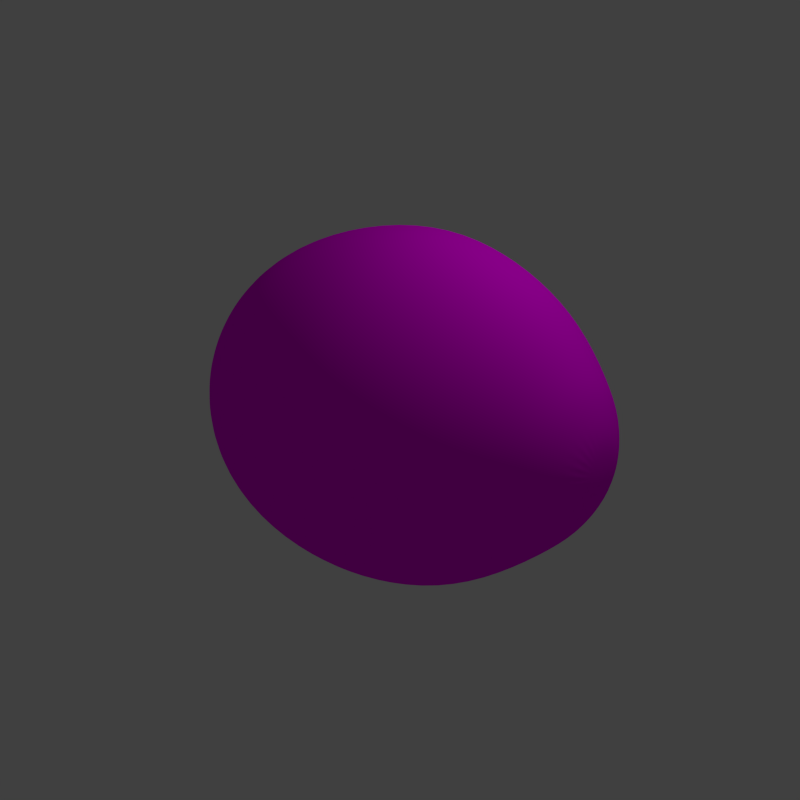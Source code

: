 # Source: coconut.blend  (saved by Blender 2.79.0; exported with 4.5.12 LTS)
import bpy
from mathutils import Matrix  # noqa: F401  (used for matrix-valued properties, if any)

bpy.ops.wm.read_factory_settings(use_empty=True)
scene = bpy.context.scene
scene.name = 'Scene'

# ---- collections
col_collection_1 = bpy.data.collections.new('Collection 1'); scene.collection.children.link(col_collection_1)

# ---- images (referenced by path relative to the original .blend; pixels are not part of the script)
import os
ASSET_DIR = os.environ.get("B2B_ASSET_DIR", "")  # directory of the original .blend (textures are referenced by path, not embedded)
HERE = os.path.dirname(os.path.abspath(__file__))  # packed textures are extracted next to this script under _unpacked/

def load_image(name, relpath, width, height, colorspace="sRGB"):
    """Load a texture the original file referenced (path relative to the .blend, or extracted next to this script)."""
    p = next((c for c in (os.path.join(HERE, relpath), os.path.join(ASSET_DIR, relpath)) if relpath and os.path.exists(c)), "")
    if p:
        img = bpy.data.images.load(p, check_existing=True)
        img.name = name
    else:  # same state as the original file: an image datablock whose file is absent (Cycles renders it pink)
        img = bpy.data.images.new(name, width, height)
        img.source = "FILE"
        img.filepath = "//" + (relpath or name)
    img.colorspace_settings.name = colorspace
    return img
img_coconut_good_jpg = load_image('coconut_good.jpg', 'coconut_good.jpg', 1024, 1024, 'sRGB')

# ---- materials (node trees are filled in below, after node groups)
mat_material_001 = bpy.data.materials.new('Material.001')
mat_material_001.alpha_threshold = 0.0
mat_material_001.roughness = 0.5
mat_material_001.line_color = (0.0, 0.0, 0.0, 1.0)

# ---- material node trees
mat_material_001.use_nodes = True; mat_material_001.node_tree.nodes.clear()
_N = mat_material_001.node_tree.nodes; _L = mat_material_001.node_tree.links
n0 = _N.new('ShaderNodeBsdfDiffuse'); n0.name = 'Diffuse BSDF'; n0.location = (35, 455)
n1 = _N.new('ShaderNodeTexImage'); n1.name = 'Image Texture'; n1.location = (-180, 300)
n1.width = 140
n1.image = img_coconut_good_jpg
n2 = _N.new('ShaderNodeOutputMaterial'); n2.name = 'Material Output'; n2.location = (300, 300)
n3 = _N.new('ShaderNodeDisplacement'); n3.name = 'Displacement'; n3.location = (0, 0)
n3.inputs[1].default_value = 0.0
n3.inputs[2].default_value = 0.1
_L.new(n0.outputs[0], n2.inputs[0])
_L.new(n1.outputs[0], n0.inputs[0])
_L.new(n1.outputs[0], n3.inputs[0])
_L.new(n3.outputs[0], n2.inputs[2])
n2.is_active_output = True

# ---- world
world_world = bpy.data.worlds.new('World'); scene.world = world_world
world_world.color = (0.05088, 0.05088, 0.05088)
world_world.use_sun_shadow = False
world_world.sun_shadow_jitter_overblur = 0.0
world_world.cycles.sampling_method = 'NONE'
world_world.cycles.sample_map_resolution = 256

# ---- lights
light_lamp = bpy.data.lights.new('Lamp', 'POINT')
light_lamp.transmission_factor = 0.0
light_lamp.cutoff_distance = 30.0
light_lamp.energy = 100.0
light_lamp.shadow_buffer_clip_start = 1.001
light_lamp.shadow_soft_size = 0.1
light_lamp.shadow_maximum_resolution = 0.006
light_lamp.use_absolute_resolution = True
light_lamp.cycles.use_multiple_importance_sampling = False

# ---- meshes
me_circle_001 = bpy.data.meshes.new('Circle.001')
me_circle_001.from_pydata([(0.01109, 0.9703, -0.07007), (-0.1782, 0.9517, -0.07007), (-0.3602, 0.8964, -0.07007), (-0.528, 0.8068, -0.07007), (-0.675, 0.6861, -0.07007), (-0.7957, 0.5391, -0.07007), (-0.8853, 0.3713, -0.07007), (-0.9406, 0.1893, -0.07007), (-0.9592, 9.238e-08, -0.07007), (-0.9406, -0.1893, -0.07007), (-0.8853, -0.3713, -0.07007), (-0.7957, -0.5391, -0.07007), (-0.675, -0.6861, -0.07007), (-0.528, -0.8068, -0.07007), (-0.3602, -0.8964, -0.07007), (-0.1782, -0.9517, -0.07007), (0.0111, -0.9703, -0.07007), (0.2004, -0.9517, -0.07007), (0.3824, -0.8964, -0.07007), (0.5502, -0.8068, -0.07007), (0.6972, -0.6861, -0.07007), (0.8179, -0.5391, -0.07007), (0.9075, -0.3713, -0.07007), (0.9628, -0.1893, -0.07007), (0.9814, 9.56e-07, -0.07007), (0.9628, 0.1893, -0.07007), (0.9075, 0.3713, -0.07007), (0.8179, 0.5391, -0.07007), (0.6972, 0.6861, -0.07007), (0.5502, 0.8068, -0.07007), (0.3824, 0.8964, -0.07007), (0.2004, 0.9517, -0.07007), (0.02861, 0.8429, 0.4847), (-0.1358, 0.8267, 0.4847), (-0.294, 0.7788, 0.4847), (-0.4397, 0.7009, 0.4847), (-0.5674, 0.596, 0.4847), (-0.6723, 0.4683, 0.4847), (-0.7502, 0.3226, 0.4847), (-0.7981, 0.1644, 0.4847), (-0.8143, 1.232e-07, 0.4847), (-0.7981, -0.1644, 0.4847), (-0.7502, -0.3226, 0.4847), (-0.6723, -0.4683, 0.4847), (-0.5674, -0.596, 0.4847), (-0.4397, -0.7009, 0.4847), (-0.294, -0.7788, 0.4847), (-0.1358, -0.8267, 0.4847), (0.02861, -0.8429, 0.4847), (0.1931, -0.8267, 0.4847), (0.3512, -0.7788, 0.4847), (0.4969, -0.7009, 0.4847), (0.6247, -0.596, 0.4847), (0.7295, -0.4683, 0.4847), (0.8074, -0.3226, 0.4847), (0.8553, -0.1644, 0.4847), (0.8715, 8.735e-07, 0.4847), (0.8553, 0.1644, 0.4847), (0.8074, 0.3226, 0.4847), (0.7295, 0.4683, 0.4847), (0.6247, 0.596, 0.4847), (0.4969, 0.7009, 0.4847), (0.3512, 0.7788, 0.4847), (0.1931, 0.8267, 0.4847), (0.01693, 0.4645, 0.9693), (-0.07368, 0.4555, 0.9693), (-0.1608, 0.4291, 0.9693), (-0.2411, 0.3862, 0.9693), (-0.3115, 0.3284, 0.9693), (-0.3693, 0.258, 0.9693), (-0.4122, 0.1777, 0.9693), (-0.4386, 0.09061, 0.9693), (-0.4475, 1.827e-07, 0.9693), (-0.4386, -0.09061, 0.9693), (-0.4122, -0.1777, 0.9693), (-0.3693, -0.258, 0.9693), (-0.3115, -0.3284, 0.9693), (-0.2411, -0.3862, 0.9693), (-0.1608, -0.4291, 0.9693), (-0.07368, -0.4555, 0.9693), (0.01693, -0.4645, 0.9693), (0.1075, -0.4555, 0.9693), (0.1947, -0.4291, 0.9693), (0.275, -0.3862, 0.9693), (0.3454, -0.3284, 0.9693), (0.4031, -0.258, 0.9693), (0.446, -0.1777, 0.9693), (0.4725, -0.09061, 0.9693), (0.4814, 5.961e-07, 0.9693), (0.4725, 0.09061, 0.9693), (0.446, 0.1777, 0.9693), (0.4031, 0.258, 0.9693), (0.3454, 0.3284, 0.9693), (0.275, 0.3862, 0.9693), (0.1947, 0.4291, 0.9693), (0.1075, 0.4555, 0.9693), (0.01693, 0.1508, 1.165), (-0.01249, 0.1479, 1.165), (-0.04079, 0.1394, 1.165), (-0.06687, 0.1254, 1.165), (-0.08972, 0.1067, 1.165), (-0.1085, 0.0838, 1.165), (-0.1224, 0.05772, 1.165), (-0.131, 0.02943, 1.165), (-0.1339, 2.668e-07, 1.165), (-0.131, -0.02943, 1.165), (-0.1224, -0.05772, 1.165), (-0.1085, -0.0838, 1.165), (-0.08972, -0.1067, 1.165), (-0.06687, -0.1254, 1.165), (-0.04079, -0.1394, 1.165), (-0.01249, -0.1479, 1.165), (0.01693, -0.1508, 1.165), (0.04636, -0.1479, 1.165), (0.07466, -0.1394, 1.165), (0.1007, -0.1254, 1.165), (0.1236, -0.1067, 1.165), (0.1423, -0.0838, 1.165), (0.1563, -0.05772, 1.165), (0.1649, -0.02943, 1.165), (0.1678, 4.011e-07, 1.165), (0.1649, 0.02943, 1.165), (0.1563, 0.05772, 1.165), (0.1423, 0.0838, 1.165), (0.1236, 0.1067, 1.165), (0.1007, 0.1254, 1.165), (0.07466, 0.1394, 1.165), (0.04636, 0.1479, 1.165), (0.04029, 0.8354, -0.6774), (-0.1227, 0.8193, -0.6774), (-0.2794, 0.7718, -0.6774), (-0.4238, 0.6946, -0.6774), (-0.5504, 0.5907, -0.6774), (-0.6543, 0.4641, -0.6774), (-0.7315, 0.3197, -0.6774), (-0.779, 0.163, -0.6774), (-0.7951, 1.223e-07, -0.6774), (-0.779, -0.163, -0.6774), (-0.7315, -0.3197, -0.6774), (-0.6543, -0.4641, -0.6774), (-0.5504, -0.5907, -0.6774), (-0.4238, -0.6946, -0.6774), (-0.2794, -0.7718, -0.6774), (-0.1227, -0.8193, -0.6774), (0.04029, -0.8354, -0.6774), (0.2033, -0.8193, -0.6774), (0.36, -0.7718, -0.6774), (0.5044, -0.6946, -0.6774), (0.631, -0.5907, -0.6774), (0.7349, -0.4641, -0.6774), (0.8121, -0.3197, -0.6774), (0.8596, -0.163, -0.6774), (0.8757, 8.659e-07, -0.6774), (0.8596, 0.163, -0.6774), (0.8121, 0.3197, -0.6774), (0.7349, 0.4641, -0.6774), (0.631, 0.5907, -0.6774), (0.5044, 0.6946, -0.6774), (0.36, 0.7718, -0.6774), (0.2033, 0.8193, -0.6774), (0.04029, 0.342, -1.197), (-0.02642, 0.3354, -1.197), (-0.09058, 0.3159, -1.197), (-0.1497, 0.2843, -1.197), (-0.2015, 0.2418, -1.197), (-0.2441, 0.19, -1.197), (-0.2757, 0.1309, -1.197), (-0.2951, 0.06672, -1.197), (-0.3017, 2.265e-07, -1.197), (-0.2951, -0.06672, -1.197), (-0.2757, -0.1309, -1.197), (-0.2441, -0.19, -1.197), (-0.2015, -0.2418, -1.197), (-0.1497, -0.2843, -1.197), (-0.09058, -0.3159, -1.197), (-0.02642, -0.3354, -1.197), (0.04029, -0.342, -1.197), (0.107, -0.3354, -1.197), (0.1712, -0.3159, -1.197), (0.2303, -0.2843, -1.197), (0.2821, -0.2418, -1.197), (0.3246, -0.19, -1.197), (0.3562, -0.1309, -1.197), (0.3757, -0.06672, -1.197), (0.3823, 5.309e-07, -1.197), (0.3757, 0.06672, -1.197), (0.3562, 0.1309, -1.197), (0.3246, 0.19, -1.197), (0.2821, 0.2418, -1.197), (0.2303, 0.2843, -1.197), (0.1712, 0.3159, -1.197), (0.107, 0.3354, -1.197), (-0.004032, 0.03856, -1.343), (-0.01156, 0.03782, -1.343), (-0.01879, 0.03563, -1.343), (-0.02546, 0.03207, -1.343), (-0.0313, 0.02727, -1.343), (-0.0361, 0.02143, -1.343), (-0.03966, 0.01476, -1.343), (-0.04186, 0.007524, -1.343), (-0.0426, 3.178e-07, -1.343), (-0.04186, -0.007523, -1.343), (-0.03966, -0.01476, -1.343), (-0.0361, -0.02142, -1.343), (-0.0313, -0.02727, -1.343), (-0.02546, -0.03206, -1.343), (-0.01879, -0.03563, -1.343), (-0.01156, -0.03782, -1.343), (-0.004032, -0.03856, -1.343), (0.003492, -0.03782, -1.343), (0.01073, -0.03563, -1.343), (0.01739, -0.03206, -1.343), (0.02324, -0.02727, -1.343), (0.02803, -0.02142, -1.343), (0.0316, -0.01476, -1.343), (0.03379, -0.007523, -1.343), (0.03453, 3.521e-07, -1.343), (0.03379, 0.007524, -1.343), (0.0316, 0.01476, -1.343), (0.02803, 0.02143, -1.343), (0.02324, 0.02727, -1.343), (0.01739, 0.03207, -1.343), (0.01073, 0.03563, -1.343), (0.003492, 0.03782, -1.343), (-0.03327, 0.009322, -1.365), (-0.03501, 0.009143, -1.365), (-0.03668, 0.008612, -1.364), (-0.03822, 0.007751, -1.364), (-0.03957, 0.006592, -1.363), (-0.04068, 0.005179, -1.363), (-0.04151, 0.003568, -1.363), (-0.04202, 0.001819, -1.363), (-0.04219, 3.235e-07, -1.363), (-0.04202, -0.001818, -1.363), (-0.04151, -0.003567, -1.363), (-0.04068, -0.005179, -1.363), (-0.03957, -0.006591, -1.363), (-0.03822, -0.00775, -1.364), (-0.03668, -0.008612, -1.364), (-0.03501, -0.009142, -1.365), (-0.03327, -0.009321, -1.365), (-0.03153, -0.009142, -1.366), (-0.02985, -0.008612, -1.366), (-0.02831, -0.00775, -1.367), (-0.02696, -0.006591, -1.367), (-0.02585, -0.005179, -1.368), (-0.02502, -0.003567, -1.368), (-0.02452, -0.001818, -1.368), (-0.02434, 3.324e-07, -1.368), (-0.02452, 0.001819, -1.368), (-0.02502, 0.003568, -1.368), (-0.02585, 0.005179, -1.368), (-0.02696, 0.006592, -1.367), (-0.02831, 0.007751, -1.367), (-0.02985, 0.008612, -1.366), (-0.03153, 0.009143, -1.366), (0.5893, 0.3669, -0.9372), (0.6503, 0.2527, -0.9372), (-0.5087, 0.3668, -0.9372), (-0.4266, 0.4669, -0.9372), (0.04029, -0.6603, -0.9372), (-0.08853, -0.6476, -0.9372), (0.6879, 0.1288, -0.9372), (0.7006, 7.461e-07, -0.9372), (-0.3266, 0.549, -0.9372), (-0.2124, 0.61, -0.9372), (-0.2124, -0.61, -0.9372), (-0.3266, -0.549, -0.9372), (0.6879, -0.1288, -0.9372), (0.6503, -0.2527, -0.9372), (-0.08853, 0.6476, -0.9372), (0.04029, 0.6603, -0.9372), (-0.4266, -0.4669, -0.9372), (-0.5087, -0.3668, -0.9372), (0.1691, 0.6476, -0.9372), (0.5893, -0.3668, -0.9372), (0.5072, -0.4669, -0.9372), (-0.5698, -0.2527, -0.9372), (-0.6073, -0.1288, -0.9372), (0.293, 0.61, -0.9372), (0.4071, 0.549, -0.9372), (0.4071, -0.549, -0.9372), (0.293, -0.61, -0.9372), (-0.62, 1.584e-07, -0.9372), (-0.6073, 0.1288, -0.9372), (0.5072, 0.4669, -0.9372), (0.1691, -0.6476, -0.9372), (-0.5698, 0.2527, -0.9372), (0.2085, 0.919, -0.3737), (0.3843, 0.8657, -0.3737), (0.6883, -0.6626, -0.3737), (0.5463, -0.7791, -0.3737), (-0.8933, -0.1828, -0.3737), (-0.9113, 9.969e-08, -0.3737), (0.5463, 0.7791, -0.3737), (0.6883, 0.6626, -0.3737), (0.3843, -0.8657, -0.3737), (0.2085, -0.919, -0.3737), (-0.8933, 0.1828, -0.3737), (-0.84, 0.3586, -0.3737), (0.8048, 0.5206, -0.3737), (0.8914, 0.3586, -0.3737), (-0.7534, 0.5206, -0.3737), (-0.6369, 0.6626, -0.3737), (0.02569, -0.937, -0.3737), (-0.1571, -0.919, -0.3737), (0.9447, 0.1828, -0.3737), (0.9627, 9.337e-07, -0.3737), (-0.4949, 0.7791, -0.3737), (-0.3329, 0.8657, -0.3737), (-0.3329, -0.8657, -0.3737), (-0.4949, -0.7791, -0.3737), (0.9447, -0.1828, -0.3737), (0.8914, -0.3586, -0.3737), (-0.1571, 0.919, -0.3737), (0.02569, 0.937, -0.3737), (-0.6369, -0.6626, -0.3737), (-0.7534, -0.5206, -0.3737), (0.8048, -0.5206, -0.3737), (-0.84, -0.3586, -0.3737), (0.3784, 0.8657, 0.2073), (0.2027, 0.919, 0.2073), (0.5404, -0.7791, 0.2073), (0.6824, -0.6626, 0.2073), (-0.9171, 1.009e-07, 0.2073), (-0.8991, -0.1828, 0.2073), (0.6824, 0.6626, 0.2073), (0.5404, 0.7791, 0.2073), (0.2027, -0.919, 0.2073), (0.3784, -0.8657, 0.2073), (-0.8458, 0.3586, 0.2073), (-0.8991, 0.1828, 0.2073), (0.8855, 0.3586, 0.2073), (0.7989, 0.5206, 0.2073), (-0.6427, 0.6626, 0.2073), (-0.7592, 0.5206, 0.2073), (-0.1629, -0.919, 0.2073), (0.01985, -0.937, 0.2073), (0.9569, 9.349e-07, 0.2073), (0.9388, 0.1828, 0.2073), (-0.3387, 0.8657, 0.2073), (-0.5007, 0.7791, 0.2073), (-0.5007, -0.7791, 0.2073), (-0.3387, -0.8657, 0.2073), (0.8855, -0.3586, 0.2073), (0.9389, -0.1828, 0.2073), (0.01985, 0.937, 0.2073), (-0.1629, 0.919, 0.2073), (-0.7592, -0.5206, 0.2073), (-0.6427, -0.6626, 0.2073), (0.7989, -0.5206, 0.2073), (-0.8458, -0.3586, 0.2073), (0.1576, 0.6778, 0.727), (0.02277, 0.691, 0.727), (0.5114, -0.4886, 0.727), (0.5974, -0.3839, 0.727), (-0.655, -0.1348, 0.727), (-0.6157, -0.2645, 0.727), (0.4067, 0.5746, 0.727), (0.2872, 0.6384, 0.727), (0.2872, -0.6384, 0.727), (0.4067, -0.5746, 0.727), (-0.655, 0.1348, 0.727), (-0.6683, 1.449e-07, 0.727), (0.5974, 0.3839, 0.727), (0.5114, 0.4886, 0.727), (0.02277, -0.691, 0.727), (0.1576, -0.6778, 0.727), (-0.5518, 0.3839, 0.727), (-0.6157, 0.2645, 0.727), (0.7005, 0.1348, 0.727), (0.6612, 0.2645, 0.727), (-0.3611, 0.5746, 0.727), (-0.4659, 0.4886, 0.727), (-0.2417, -0.6384, 0.727), (-0.112, -0.6778, 0.727), (0.7005, -0.1348, 0.727), (0.7138, 7.6e-07, 0.727), (-0.112, 0.6778, 0.727), (-0.2417, 0.6384, 0.727), (-0.4659, -0.4886, 0.727), (-0.3611, -0.5746, 0.727), (0.6612, -0.2644, 0.727), (-0.5518, -0.3839, 0.727), (0.3348, -0.1317, 1.067), (0.3544, -0.06712, 1.067), (0.01693, 0.3441, 1.067), (-0.05019, 0.3375, 1.067), (-0.2691, -0.1912, 1.067), (-0.2264, -0.2433, 1.067), (0.08406, 0.3375, 1.067), (0.2602, -0.2433, 1.067), (0.303, -0.1912, 1.067), (-0.3205, -0.06712, 1.067), (-0.3009, -0.1317, 1.067), (0.2081, 0.2861, 1.067), (0.1486, 0.3179, 1.067), (0.1486, -0.3179, 1.067), (0.2081, -0.2861, 1.067), (-0.3205, 0.06712, 1.067), (-0.3271, 2.163e-07, 1.067), (0.303, 0.1912, 1.067), (0.2602, 0.2433, 1.067), (0.01693, -0.3441, 1.067), (0.08406, -0.3375, 1.067), (-0.2691, 0.1912, 1.067), (-0.3009, 0.1317, 1.067), (0.3544, 0.06712, 1.067), (0.3348, 0.1317, 1.067), (-0.1742, 0.2861, 1.067), (-0.2264, 0.2433, 1.067), (-0.1147, -0.3179, 1.067), (-0.05019, -0.3375, 1.067), (0.361, 5.225e-07, 1.067), (-0.1147, 0.3179, 1.067), (-0.1742, -0.2861, 1.067)], [], [(288, 289, 158, 159), (352, 353, 64, 95), (320, 321, 63, 62), (322, 323, 52, 51), (324, 325, 41, 40), (326, 327, 61, 60), (328, 329, 50, 49), (330, 331, 39, 38), (332, 333, 59, 58), (334, 335, 37, 36), (336, 337, 48, 47), (338, 339, 57, 56), (340, 341, 35, 34), (342, 343, 46, 45), (344, 345, 55, 54), (346, 347, 33, 32), (348, 349, 44, 43), (321, 346, 32, 63), (323, 350, 53, 52), (325, 351, 42, 41), (327, 320, 62, 61), (329, 322, 51, 50), (331, 324, 40, 39), (333, 326, 60, 59), (337, 328, 49, 48), (335, 330, 38, 37), (339, 332, 58, 57), (341, 334, 36, 35), (343, 336, 47, 46), (345, 338, 56, 55), (347, 340, 34, 33), (349, 342, 45, 44), (350, 344, 54, 53), (351, 348, 43, 42), (384, 385, 119, 118), (354, 355, 85, 84), (356, 357, 74, 73), (358, 359, 94, 93), (360, 361, 83, 82), (362, 363, 72, 71), (364, 365, 92, 91), (366, 367, 81, 80), (368, 369, 70, 69), (370, 371, 90, 89), (372, 373, 68, 67), (374, 375, 79, 78), (376, 377, 88, 87), (378, 379, 66, 65), (380, 381, 77, 76), (355, 382, 86, 85), (357, 383, 75, 74), (359, 352, 95, 94), (361, 354, 84, 83), (363, 356, 73, 72), (365, 358, 93, 92), (367, 360, 82, 81), (369, 362, 71, 70), (371, 364, 91, 90), (373, 368, 69, 68), (375, 366, 80, 79), (377, 370, 89, 88), (379, 372, 67, 66), (381, 374, 78, 77), (382, 376, 87, 86), (353, 378, 65, 64), (383, 380, 76, 75), (97, 98, 99, 100, 101, 102, 103, 104, 105, 106, 107, 108, 109, 110, 111, 112, 113, 114, 115, 116, 117, 118, 119, 120, 121, 122, 123, 124, 125, 126, 127, 96), (386, 387, 97, 96), (388, 389, 108, 107), (390, 386, 96, 127), (391, 392, 117, 116), (393, 394, 106, 105), (395, 396, 126, 125), (397, 398, 115, 114), (399, 400, 104, 103), (401, 402, 124, 123), (403, 404, 113, 112), (405, 406, 102, 101), (407, 408, 122, 121), (409, 410, 100, 99), (411, 412, 111, 110), (385, 413, 120, 119), (387, 414, 98, 97), (389, 415, 109, 108), (392, 384, 118, 117), (394, 388, 107, 106), (396, 390, 127, 126), (398, 391, 116, 115), (400, 393, 105, 104), (402, 395, 125, 124), (404, 397, 114, 113), (406, 399, 103, 102), (408, 401, 123, 122), (410, 405, 101, 100), (412, 403, 112, 111), (413, 407, 121, 120), (414, 409, 99, 98), (415, 411, 110, 109), (256, 257, 186, 187), (290, 291, 147, 148), (292, 293, 136, 137), (294, 295, 156, 157), (296, 297, 145, 146), (298, 299, 134, 135), (300, 301, 154, 155), (302, 303, 132, 133), (304, 305, 143, 144), (306, 307, 152, 153), (308, 309, 130, 131), (310, 311, 141, 142), (312, 313, 150, 151), (314, 315, 128, 129), (316, 317, 139, 140), (315, 288, 159, 128), (318, 290, 148, 149), (319, 292, 137, 138), (289, 294, 157, 158), (291, 296, 146, 147), (293, 298, 135, 136), (295, 300, 155, 156), (297, 304, 144, 145), (299, 302, 133, 134), (301, 306, 153, 154), (303, 308, 131, 132), (305, 310, 142, 143), (307, 312, 151, 152), (309, 314, 129, 130), (311, 316, 140, 141), (313, 318, 149, 150), (317, 319, 138, 139), (189, 188, 220, 221), (258, 259, 164, 165), (260, 261, 175, 176), (262, 263, 184, 185), (264, 265, 162, 163), (266, 267, 173, 174), (268, 269, 182, 183), (270, 271, 160, 161), (272, 273, 171, 172), (271, 274, 191, 160), (275, 276, 180, 181), (277, 278, 169, 170), (279, 280, 189, 190), (281, 282, 178, 179), (283, 284, 167, 168), (285, 256, 187, 188), (286, 260, 176, 177), (287, 258, 165, 166), (257, 262, 185, 186), (259, 264, 163, 164), (261, 266, 174, 175), (263, 268, 183, 184), (265, 270, 161, 162), (267, 272, 172, 173), (269, 275, 181, 182), (273, 277, 170, 171), (274, 279, 190, 191), (276, 281, 179, 180), (278, 283, 168, 169), (280, 285, 188, 189), (282, 286, 177, 178), (284, 287, 166, 167), (223, 222, 254, 255), (178, 177, 209, 210), (167, 166, 198, 199), (187, 186, 218, 219), (165, 164, 196, 197), (176, 175, 207, 208), (185, 184, 216, 217), (163, 162, 194, 195), (174, 173, 205, 206), (183, 182, 214, 215), (161, 160, 192, 193), (172, 171, 203, 204), (160, 191, 223, 192), (181, 180, 212, 213), (170, 169, 201, 202), (190, 189, 221, 222), (179, 178, 210, 211), (168, 167, 199, 200), (188, 187, 219, 220), (177, 176, 208, 209), (166, 165, 197, 198), (186, 185, 217, 218), (164, 163, 195, 196), (175, 174, 206, 207), (184, 183, 215, 216), (162, 161, 193, 194), (173, 172, 204, 205), (182, 181, 213, 214), (171, 170, 202, 203), (191, 190, 222, 223), (180, 179, 211, 212), (169, 168, 200, 201), (225, 224, 255, 254, 253, 252, 251, 250, 249, 248, 247, 246, 245, 244, 243, 242, 241, 240, 239, 238, 237, 236, 235, 234, 233, 232, 231, 230, 229, 228, 227, 226), (212, 211, 243, 244), (201, 200, 232, 233), (221, 220, 252, 253), (210, 209, 241, 242), (199, 198, 230, 231), (219, 218, 250, 251), (197, 196, 228, 229), (208, 207, 239, 240), (217, 216, 248, 249), (195, 194, 226, 227), (206, 205, 237, 238), (215, 214, 246, 247), (193, 192, 224, 225), (204, 203, 235, 236), (192, 223, 255, 224), (213, 212, 244, 245), (202, 201, 233, 234), (222, 221, 253, 254), (211, 210, 242, 243), (200, 199, 231, 232), (220, 219, 251, 252), (209, 208, 240, 241), (198, 197, 229, 230), (218, 217, 249, 250), (196, 195, 227, 228), (207, 206, 238, 239), (216, 215, 247, 248), (194, 193, 225, 226), (205, 204, 236, 237), (214, 213, 245, 246), (203, 202, 234, 235), (155, 154, 257, 256), (133, 132, 259, 258), (144, 143, 261, 260), (153, 152, 263, 262), (131, 130, 265, 264), (142, 141, 267, 266), (151, 150, 269, 268), (129, 128, 271, 270), (140, 139, 273, 272), (128, 159, 274, 271), (149, 148, 276, 275), (138, 137, 278, 277), (158, 157, 280, 279), (147, 146, 282, 281), (136, 135, 284, 283), (156, 155, 256, 285), (145, 144, 260, 286), (134, 133, 258, 287), (154, 153, 262, 257), (132, 131, 264, 259), (143, 142, 266, 261), (152, 151, 268, 263), (130, 129, 270, 265), (141, 140, 272, 267), (150, 149, 275, 269), (139, 138, 277, 273), (159, 158, 279, 274), (148, 147, 281, 276), (137, 136, 283, 278), (157, 156, 285, 280), (146, 145, 286, 282), (135, 134, 287, 284), (31, 30, 289, 288), (20, 19, 291, 290), (9, 8, 293, 292), (29, 28, 295, 294), (18, 17, 297, 296), (7, 6, 299, 298), (27, 26, 301, 300), (5, 4, 303, 302), (16, 15, 305, 304), (25, 24, 307, 306), (3, 2, 309, 308), (14, 13, 311, 310), (23, 22, 313, 312), (1, 0, 315, 314), (12, 11, 317, 316), (0, 31, 288, 315), (21, 20, 290, 318), (10, 9, 292, 319), (30, 29, 294, 289), (19, 18, 296, 291), (8, 7, 298, 293), (28, 27, 300, 295), (17, 16, 304, 297), (6, 5, 302, 299), (26, 25, 306, 301), (4, 3, 308, 303), (15, 14, 310, 305), (24, 23, 312, 307), (2, 1, 314, 309), (13, 12, 316, 311), (22, 21, 318, 313), (11, 10, 319, 317), (30, 31, 321, 320), (19, 20, 323, 322), (8, 9, 325, 324), (28, 29, 327, 326), (17, 18, 329, 328), (6, 7, 331, 330), (26, 27, 333, 332), (4, 5, 335, 334), (15, 16, 337, 336), (24, 25, 339, 338), (2, 3, 341, 340), (13, 14, 343, 342), (22, 23, 345, 344), (0, 1, 347, 346), (11, 12, 349, 348), (31, 0, 346, 321), (20, 21, 350, 323), (9, 10, 351, 325), (29, 30, 320, 327), (18, 19, 322, 329), (7, 8, 324, 331), (27, 28, 326, 333), (16, 17, 328, 337), (5, 6, 330, 335), (25, 26, 332, 339), (3, 4, 334, 341), (14, 15, 336, 343), (23, 24, 338, 345), (1, 2, 340, 347), (12, 13, 342, 349), (21, 22, 344, 350), (10, 11, 348, 351), (63, 32, 353, 352), (52, 53, 355, 354), (41, 42, 357, 356), (61, 62, 359, 358), (50, 51, 361, 360), (39, 40, 363, 362), (59, 60, 365, 364), (48, 49, 367, 366), (37, 38, 369, 368), (57, 58, 371, 370), (35, 36, 373, 372), (46, 47, 375, 374), (55, 56, 377, 376), (33, 34, 379, 378), (44, 45, 381, 380), (53, 54, 382, 355), (42, 43, 383, 357), (62, 63, 352, 359), (51, 52, 354, 361), (40, 41, 356, 363), (60, 61, 358, 365), (49, 50, 360, 367), (38, 39, 362, 369), (58, 59, 364, 371), (36, 37, 368, 373), (47, 48, 366, 375), (56, 57, 370, 377), (34, 35, 372, 379), (45, 46, 374, 381), (54, 55, 376, 382), (32, 33, 378, 353), (43, 44, 380, 383), (86, 87, 385, 384), (64, 65, 387, 386), (75, 76, 389, 388), (95, 64, 386, 390), (84, 85, 392, 391), (73, 74, 394, 393), (93, 94, 396, 395), (82, 83, 398, 397), (71, 72, 400, 399), (91, 92, 402, 401), (80, 81, 404, 403), (69, 70, 406, 405), (89, 90, 408, 407), (67, 68, 410, 409), (78, 79, 412, 411), (87, 88, 413, 385), (65, 66, 414, 387), (76, 77, 415, 389), (85, 86, 384, 392), (74, 75, 388, 394), (94, 95, 390, 396), (83, 84, 391, 398), (72, 73, 393, 400), (92, 93, 395, 402), (81, 82, 397, 404), (70, 71, 399, 406), (90, 91, 401, 408), (68, 69, 405, 410), (79, 80, 403, 412), (88, 89, 407, 413), (66, 67, 409, 414), (77, 78, 411, 415)])
me_circle_001.polygons.foreach_set('use_smooth', [True] * 386)
_uv = me_circle_001.uv_layers.new(name='UVMap')
_uv.uv.foreach_set('vector', [0.5653, 0.6701, 0.5644, 0.5804, 0.719, 0.5829, 0.7198, 0.6628, 0.7486, 0.04409, 0.7486, -0.02312, 0.8608, -0.01498, 0.8608, 0.03019, 0.2777, 0.5909, 0.2785, 0.6806, 0.1459, 0.6836, 0.1451, 0.6029, -0.5225, 0.02795, -0.5326, 0.09239, -0.6732, 0.06065, -0.6641, 0.002667, -0.6918, 0.5245, -0.7766, 0.5258, -0.763, 0.3827, -0.6867, 0.3814, 0.2811, 0.4293, 0.2785, 0.5061, 0.1459, 0.5265, 0.1482, 0.4575, -0.5091, -0.132, -0.5145, -0.04783, -0.657, -0.06551, -0.652, -0.1412, -0.5112, 0.5149, -0.6022, 0.5208, -0.6061, 0.3781, -0.5243, 0.3728, 0.1452, -0.3789, 0.07066, -0.3618, 0.0881, -0.4922, 0.1551, -0.5076, -0.3393, 0.4976, -0.4225, 0.507, -0.4444, 0.3658, -0.3696, 0.3573, -0.5063, -0.3125, -0.5063, -0.2214, -0.6495, -0.2217, -0.6495, -0.3036, 0.3171, -0.4053, 0.2284, -0.3936, 0.23, -0.5208, 0.3098, -0.5314, 0.2909, 0.9441, 0.2978, 1.019, 0.1632, 0.9877, 0.1571, 0.9206, -0.5145, -0.4861, -0.5091, -0.4019, -0.652, -0.384, -0.657, -0.4598, 0.4972, -0.4181, 0.4078, -0.4136, 0.3914, -0.5388, 0.4718, -0.5428, 0.2811, 0.7717, 0.2853, 0.8607, 0.152, 0.8455, 0.1482, 0.7655, -0.5326, -0.6263, -0.5225, -0.5619, -0.6641, -0.5279, -0.6732, -0.5859, 0.2785, 0.6806, 0.2811, 0.7717, 0.1482, 0.7655, 0.1459, 0.6836, 0.658, -0.4153, 0.5817, -0.4186, 0.5478, -0.5433, 0.6165, -0.5403, -0.7766, 0.5258, -0.8534, 0.5249, -0.8321, 0.3818, -0.763, 0.3827, 0.2785, 0.5061, 0.2777, 0.5909, 0.1451, 0.6029, 0.1459, 0.5265, -0.5145, -0.04783, -0.5225, 0.02795, -0.6641, 0.002667, -0.657, -0.06551, -0.6022, 0.5208, -0.6918, 0.5245, -0.6867, 0.3814, -0.6061, 0.3781, 0.2853, 0.3635, 0.2811, 0.4293, 0.1482, 0.4575, 0.152, 0.3983, -0.5063, -0.2214, -0.5091, -0.132, -0.652, -0.1412, -0.6495, -0.2217, -0.4225, 0.507, -0.5112, 0.5149, -0.5243, 0.3728, -0.4444, 0.3658, 0.2284, -0.3936, 0.1452, -0.3789, 0.1551, -0.5076, 0.23, -0.5208, -0.2649, 0.4868, -0.3393, 0.4976, -0.3696, 0.3573, -0.3026, 0.3476, -0.5091, -0.4019, -0.5063, -0.3125, -0.6495, -0.3036, -0.652, -0.384, 0.4078, -0.4136, 0.3171, -0.4053, 0.3098, -0.5314, 0.3914, -0.5388, 0.2853, 0.8607, 0.2909, 0.9441, 0.1571, 0.9206, 0.152, 0.8455, -0.5225, -0.5619, -0.5145, -0.4861, -0.657, -0.4598, -0.6641, -0.5279, 0.5817, -0.4186, 0.4972, -0.4181, 0.4718, -0.5428, 0.5478, -0.5433, -0.8534, 0.5249, -0.9191, 0.5215, -0.8912, 0.3788, -0.8321, 0.3818, 1.14, 0.1709, 1.107, 0.1775, 1.097, 0.08207, 1.112, 0.07921, 1.307, 0.2755, 1.251, 0.3128, 1.199, 0.2108, 1.236, 0.1857, -0.7373, 0.2539, -0.794, 0.2532, -0.7331, 0.1197, -0.695, 0.1202, 0.7875, 0.1721, 0.7617, 0.11, 0.8696, 0.07449, 0.8869, 0.1162, -0.7861, -0.1039, -0.7919, -0.04801, -0.9242, -0.1222, -0.9203, -0.1598, -0.6087, 0.2502, -0.6748, 0.2529, -0.653, 0.1195, -0.6086, 0.1177, 0.8723, 0.2755, 0.8248, 0.228, 0.912, 0.1538, 0.9439, 0.1857, -0.78, -0.2319, -0.782, -0.166, -0.9176, -0.2015, -0.9162, -0.2458, -0.4762, 0.24, -0.5417, 0.2458, -0.5635, 0.1148, -0.5195, 0.1109, 0.9903, 0.3386, 0.9282, 0.3128, 0.9815, 0.2108, 1.023, 0.2281, -0.3599, 0.2251, -0.4148, 0.2331, -0.4783, 0.1062, -0.4414, 0.1008, -0.782, -0.365, -0.78, -0.2991, -0.9162, -0.291, -0.9176, -0.3353, 1.123, 0.3517, 1.056, 0.3517, 1.068, 0.2369, 1.113, 0.2369, 0.7617, -0.08903, 0.7875, -0.1511, 0.8869, -0.101, 0.8696, -0.05929, -0.7919, -0.483, -0.7861, -0.4271, -0.9203, -0.377, -0.9242, -0.4146, 1.251, 0.3128, 1.189, 0.3386, 1.157, 0.2281, 1.199, 0.2108, 1.251, -0.2919, 1.307, -0.2545, 1.236, -0.1705, 1.199, -0.1956, 0.7617, 0.11, 0.7486, 0.04409, 0.8608, 0.03019, 0.8696, 0.07449, 1.355, 0.228, 1.307, 0.2755, 1.236, 0.1857, 1.268, 0.1538, -0.6748, 0.2529, -0.7373, 0.2539, -0.695, 0.1202, -0.653, 0.1195, 0.8248, 0.228, 0.7875, 0.1721, 0.8869, 0.1162, 0.912, 0.1538, -0.782, -0.166, -0.7861, -0.1039, -0.9203, -0.1598, -0.9176, -0.2015, -0.5417, 0.2458, -0.6087, 0.2502, -0.6086, 0.1177, -0.5635, 0.1148, 0.9282, 0.3128, 0.8723, 0.2755, 0.9439, 0.1857, 0.9815, 0.2108, -0.4148, 0.2331, -0.4762, 0.24, -0.5195, 0.1109, -0.4783, 0.1062, -0.78, -0.2991, -0.78, -0.2319, -0.9162, -0.2458, -0.9162, -0.291, 1.056, 0.3517, 0.9903, 0.3386, 1.023, 0.2281, 1.068, 0.2369, 0.7875, -0.1511, 0.8248, -0.207, 0.912, -0.1386, 0.8869, -0.101, -0.7861, -0.4271, -0.782, -0.365, -0.9176, -0.3353, -0.9203, -0.377, 1.189, 0.3386, 1.123, 0.3517, 1.113, 0.2369, 1.157, 0.2281, 0.7486, -0.02312, 0.7617, -0.08903, 0.8696, -0.05929, 0.8608, -0.01498, 1.307, -0.2545, 1.355, -0.207, 1.268, -0.1386, 1.236, -0.1705, 1.066, 0.4243, 1.069, 0.4165, 1.073, 0.4095, 1.079, 0.4036, 1.086, 0.3989, 1.094, 0.3957, 1.102, 0.3941, 1.111, 0.3941, 1.119, 0.3957, 1.127, 0.3989, 1.134, 0.4036, 1.14, 0.4095, 1.144, 0.4165, 1.148, 0.4243, 1.149, 0.4326, 1.149, 0.441, 1.148, 0.4492, 1.144, 0.457, 1.14, 0.464, 1.134, 0.47, 1.127, 0.4746, 1.119, 0.4778, 1.111, 0.4795, 1.102, 0.4795, 1.094, 0.4778, 1.086, 0.4746, 1.079, 0.47, 1.073, 0.464, 1.069, 0.457, 1.066, 0.4492, 1.064, 0.441, 1.064, 0.4326, 0.9202, -0.00913, 0.9267, -0.04195, 1.018, -0.01412, 1.016, 0.0002667, 1.198, -0.1243, 1.222, -0.1007, 1.148, -0.03987, 1.138, -0.05024, 0.9202, 0.02433, 0.9202, -0.00913, 1.016, 0.0002667, 1.016, 0.01494, 1.198, 0.1395, 1.171, 0.1581, 1.125, 0.0736, 1.138, 0.06545, 1.14, -0.1557, 1.171, -0.1429, 1.125, -0.05839, 1.112, -0.06401, 0.9396, 0.08807, 0.9267, 0.05715, 1.018, 0.02932, 1.024, 0.04288, 1.241, 0.08807, 1.222, 0.1159, 1.148, 0.05507, 1.156, 0.04288, 1.073, -0.1623, 1.107, -0.1623, 1.097, -0.06687, 1.083, -0.06687, 0.9818, 0.1395, 0.9581, 0.1159, 1.032, 0.05507, 1.043, 0.06545, 1.26, 0.02433, 1.253, 0.05715, 1.162, 0.02932, 1.165, 0.01494, 1.01, -0.1429, 1.041, -0.1557, 1.068, -0.06401, 1.055, -0.05839, 1.041, 0.1709, 1.01, 0.1581, 1.055, 0.0736, 1.068, 0.07921, 0.9581, -0.1007, 0.9818, -0.1243, 1.043, -0.05024, 1.032, -0.03987, 1.253, -0.04195, 1.26, -0.00913, 1.165, 0.0002667, 1.162, -0.01412, 1.107, 0.1775, 1.073, 0.1775, 1.083, 0.08207, 1.097, 0.08207, 0.9267, -0.04195, 0.9396, -0.07286, 1.024, -0.02767, 1.018, -0.01412, 1.222, -0.1007, 1.241, -0.07286, 1.156, -0.02767, 1.148, -0.03987, 1.171, 0.1581, 1.14, 0.1709, 1.112, 0.07921, 1.125, 0.0736, 1.171, -0.1429, 1.198, -0.1243, 1.138, -0.05024, 1.125, -0.05839, 0.9267, 0.05715, 0.9202, 0.02433, 1.016, 0.01494, 1.018, 0.02932, 1.222, 0.1159, 1.198, 0.1395, 1.138, 0.06545, 1.148, 0.05507, 1.107, -0.1623, 1.14, -0.1557, 1.112, -0.06401, 1.097, -0.06687, 0.9581, 0.1159, 0.9396, 0.08807, 1.024, 0.04288, 1.032, 0.05507, 1.253, 0.05715, 1.241, 0.08807, 1.156, 0.04288, 1.162, 0.02932, 1.041, -0.1557, 1.073, -0.1623, 1.083, -0.06687, 1.068, -0.06401, 1.01, 0.1581, 0.9818, 0.1395, 1.043, 0.06545, 1.055, 0.0736, 0.9818, -0.1243, 1.01, -0.1429, 1.055, -0.05839, 1.043, -0.05024, 1.26, -0.00913, 1.26, 0.02433, 1.165, 0.01494, 1.165, 0.0002667, 1.073, 0.1775, 1.041, 0.1709, 1.068, 0.07921, 1.083, 0.08207, 0.9396, -0.07286, 0.9581, -0.1007, 1.032, -0.03987, 1.024, -0.02767, 1.241, -0.07286, 1.253, -0.04195, 1.162, -0.01412, 1.156, -0.02767, 0.2085, 0.2035, 0.2611, 0.1914, 0.3492, 0.3385, 0.322, 0.3448, 0.6833, -0.1347, 0.7486, -0.1276, 0.7229, 0.02794, 0.6647, 0.02153, -0.7579, 0.8112, -0.673, 0.8098, -0.6483, 0.9516, -0.7239, 0.9528, 0.5653, 0.4956, 0.5679, 0.4188, 0.7221, 0.4387, 0.7198, 0.5072, -0.2299, -0.04494, -0.2244, -0.1291, -0.08333, -0.1366, -0.08821, -0.06148, -0.5835, 0.8061, -0.4925, 0.8002, -0.4873, 0.943, -0.5684, 0.9483, 0.0959, -0.08131, 0.1704, -0.09842, 0.2074, 0.05392, 0.141, 0.06917, -0.4038, 0.7924, -0.3206, 0.7829, -0.334, 0.9276, -0.4082, 0.9361, -0.2216, -0.2185, -0.2216, -0.3096, -0.08085, -0.2975, -0.08085, -0.2162, 0.2536, -0.1131, 0.3423, -0.1248, 0.3607, 0.03041, 0.2816, 0.04084, 0.5846, 1.008, 0.5777, 0.9336, 0.7308, 0.8977, 0.737, 0.9643, -0.2244, -0.399, -0.2299, -0.4832, -0.08821, -0.4522, -0.08333, -0.3772, 0.4331, -0.133, 0.5224, -0.1375, 0.5212, 0.01904, 0.4416, 0.02305, 0.5721, 0.8502, 0.5679, 0.7612, 0.7221, 0.744, 0.7258, 0.8233, -0.229, 1.542, -0.2937, 1.602, -0.3321, 1.501, -0.2744, 1.448, 0.5679, 0.7612, 0.5653, 0.6701, 0.7198, 0.6628, 0.7221, 0.744, 0.6069, -0.1381, 0.6833, -0.1347, 0.6647, 0.02153, 0.5966, 0.01852, -0.8346, 0.8102, -0.7579, 0.8112, -0.7239, 0.9528, -0.7923, 0.9519, 0.5644, 0.5804, 0.5653, 0.4956, 0.7198, 0.5072, 0.719, 0.5829, -0.2378, 0.03084, -0.2299, -0.04494, -0.08821, -0.06148, -0.09529, 0.006077, -0.673, 0.8098, -0.5835, 0.8061, -0.5684, 0.9483, -0.6483, 0.9516, 0.03291, -0.06245, 0.0959, -0.08131, 0.141, 0.06917, 0.08483, 0.08599, -0.2244, -0.1291, -0.2216, -0.2185, -0.08085, -0.2162, -0.08333, -0.1366, -0.4925, 0.8002, -0.4038, 0.7924, -0.4082, 0.9361, -0.4873, 0.943, 0.1704, -0.09842, 0.2536, -0.1131, 0.2816, 0.04084, 0.2074, 0.05392, -0.3206, 0.7829, -0.2461, 0.7721, -0.2677, 0.918, -0.334, 0.9276, -0.2216, -0.3096, -0.2244, -0.399, -0.08333, -0.3772, -0.08085, -0.2975, 0.3423, -0.1248, 0.4331, -0.133, 0.4416, 0.02305, 0.3607, 0.03041, 0.5777, 0.9336, 0.5721, 0.8502, 0.7258, 0.8233, 0.7308, 0.8977, -0.2299, -0.4832, -0.2378, -0.559, -0.09529, -0.5198, -0.08821, -0.4522, 0.5224, -0.1375, 0.6069, -0.1381, 0.5966, 0.01852, 0.5212, 0.01904, -0.2937, 1.602, -0.3696, 1.649, -0.3998, 1.543, -0.3321, 1.501, -0.7526, 1.036, -0.734, 1.011, -0.619, 1.089, -0.6211, 1.092, -0.754, 1.426, -0.8072, 1.394, -0.7116, 1.23, -0.6841, 1.247, -0.2724, 1.126, -0.2727, 1.185, -0.4348, 1.122, -0.4347, 1.091, 0.3197, 0.1811, 0.3822, 0.1728, 0.4119, 0.3289, 0.3796, 0.3332, -0.8524, 1.353, -0.8878, 1.304, -0.7533, 1.184, -0.735, 1.209, -0.2856, 1.243, -0.3104, 1.298, -0.4543, 1.181, -0.4415, 1.152, 0.4461, 0.167, 0.5091, 0.1638, 0.4776, 0.3243, 0.445, 0.3259, -0.912, 1.25, -0.9242, 1.192, -0.7722, 1.126, -0.7659, 1.156, -0.3463, 1.347, -0.3919, 1.39, -0.4965, 1.228, -0.4729, 1.206, 0.8582, 0.7303, 0.8564, 0.6661, 0.9998, 0.6749, 1.001, 0.7081, 0.5686, 0.1634, 0.6225, 0.1658, 0.5364, 0.3253, 0.5085, 0.324, -0.4454, 1.423, -0.5048, 1.446, -0.555, 1.257, -0.5243, 1.245, 0.8558, 0.6029, 0.8564, 0.5431, 0.9998, 0.6112, 0.9995, 0.6422, -0.3443, 0.9645, -0.3089, 1.013, -0.4536, 1.033, -0.4719, 1.008, -0.5678, 1.459, -0.632, 1.459, -0.6209, 1.264, -0.5876, 1.264, 0.1641, 0.2168, 0.2085, 0.2035, 0.322, 0.3448, 0.299, 0.3517, -0.2847, 1.068, -0.2724, 1.126, -0.4347, 1.091, -0.441, 1.061, -0.6949, 1.448, -0.754, 1.426, -0.6841, 1.247, -0.6534, 1.259, 0.2611, 0.1914, 0.3197, 0.1811, 0.3796, 0.3332, 0.3492, 0.3385, -0.8072, 1.394, -0.8524, 1.353, -0.735, 1.209, -0.7116, 1.23, -0.2727, 1.185, -0.2856, 1.243, -0.4415, 1.152, -0.4348, 1.122, 0.3822, 0.1728, 0.4461, 0.167, 0.445, 0.3259, 0.4119, 0.3289, -0.8878, 1.304, -0.912, 1.25, -0.7659, 1.156, -0.7533, 1.184, -0.3104, 1.298, -0.3463, 1.347, -0.4729, 1.206, -0.4543, 1.181, 0.5091, 0.1638, 0.5686, 0.1634, 0.5085, 0.324, 0.4776, 0.3243, -0.3919, 1.39, -0.4454, 1.423, -0.5243, 1.245, -0.4965, 1.228, 0.8564, 0.6661, 0.8558, 0.6029, 0.9995, 0.6422, 0.9998, 0.6749, 0.6225, 0.1658, 0.6685, 0.1709, 0.5602, 0.3279, 0.5364, 0.3253, -0.5048, 1.446, -0.5678, 1.459, -0.5876, 1.264, -0.555, 1.257, 0.8564, 0.5431, 0.8582, 0.489, 1.001, 0.5832, 0.9998, 0.6112, -0.3089, 1.013, -0.2847, 1.068, -0.441, 1.061, -0.4536, 1.033, -0.632, 1.459, -0.6949, 1.448, -0.6534, 1.259, -0.6209, 1.264, -0.6233, 1.099, -0.6225, 1.096, -0.6078, 1.108, -0.608, 1.109, -0.4536, 1.033, -0.441, 1.061, -0.5859, 1.095, -0.5874, 1.092, -0.6209, 1.264, -0.6534, 1.259, -0.6099, 1.117, -0.6062, 1.118, -0.7104, 0.9889, -0.6826, 0.9716, -0.6132, 1.085, -0.6163, 1.087, -0.6841, 1.247, -0.7116, 1.23, -0.6165, 1.114, -0.6134, 1.116, -0.4347, 1.091, -0.4348, 1.122, -0.5852, 1.102, -0.5852, 1.099, -0.6519, 0.9595, -0.6193, 0.9532, -0.606, 1.083, -0.6097, 1.084, -0.735, 1.209, -0.7533, 1.184, -0.6212, 1.109, -0.6191, 1.112, -0.4415, 1.152, -0.4543, 1.181, -0.5874, 1.109, -0.586, 1.105, -0.586, 0.9528, -0.5535, 0.9584, -0.5986, 1.084, -0.6023, 1.083, -0.7659, 1.156, -0.7722, 1.126, -0.6233, 1.102, -0.6226, 1.106, -0.4729, 1.206, -0.4965, 1.228, -0.5922, 1.114, -0.5895, 1.112, -0.7722, 1.126, -0.7721, 1.095, -0.6233, 1.099, -0.6233, 1.102, -0.5228, 0.9698, -0.4953, 0.9865, -0.5921, 1.087, -0.5952, 1.085, -0.5243, 1.245, -0.555, 1.257, -0.5988, 1.117, -0.5953, 1.116, -0.7654, 1.065, -0.7526, 1.036, -0.6211, 1.092, -0.6225, 1.096, -0.4719, 1.008, -0.4536, 1.033, -0.5874, 1.092, -0.5894, 1.089, -0.5876, 1.264, -0.6209, 1.264, -0.6062, 1.118, -0.6025, 1.118, -0.734, 1.011, -0.7104, 0.9889, -0.6163, 1.087, -0.619, 1.089, -0.441, 1.061, -0.4347, 1.091, -0.5852, 1.099, -0.5859, 1.095, -0.6534, 1.259, -0.6841, 1.247, -0.6134, 1.116, -0.6099, 1.117, -0.6826, 0.9716, -0.6519, 0.9595, -0.6097, 1.084, -0.6132, 1.085, -0.7116, 1.23, -0.735, 1.209, -0.6191, 1.112, -0.6165, 1.114, -0.4348, 1.122, -0.4415, 1.152, -0.586, 1.105, -0.5852, 1.102, -0.6193, 0.9532, -0.586, 0.9528, -0.6023, 1.083, -0.606, 1.083, -0.7533, 1.184, -0.7659, 1.156, -0.6226, 1.106, -0.6212, 1.109, -0.4543, 1.181, -0.4729, 1.206, -0.5895, 1.112, -0.5874, 1.109, -0.5535, 0.9584, -0.5228, 0.9698, -0.5952, 1.085, -0.5986, 1.084, -0.4965, 1.228, -0.5243, 1.245, -0.5953, 1.116, -0.5922, 1.114, -0.7721, 1.095, -0.7654, 1.065, -0.6225, 1.096, -0.6233, 1.099, -0.4953, 0.9865, -0.4719, 1.008, -0.5894, 1.089, -0.5921, 1.087, -0.555, 1.257, -0.5876, 1.264, -0.6025, 1.118, -0.5988, 1.117, -0.6078, 1.111, -0.608, 1.11, -0.608, 1.109, -0.6078, 1.108, -0.6074, 1.107, -0.6069, 1.106, -0.6063, 1.106, -0.6055, 1.105, -0.6047, 1.105, -0.6038, 1.105, -0.6029, 1.105, -0.602, 1.105, -0.6012, 1.105, -0.6004, 1.106, -0.5998, 1.106, -0.5993, 1.107, -0.5989, 1.108, -0.5988, 1.109, -0.5988, 1.11, -0.5989, 1.111, -0.5993, 1.112, -0.5998, 1.112, -0.6004, 1.113, -0.6012, 1.113, -0.602, 1.114, -0.6029, 1.114, -0.6038, 1.114, -0.6047, 1.114, -0.6055, 1.113, -0.6063, 1.113, -0.6069, 1.112, -0.6074, 1.112, -0.5921, 1.087, -0.5894, 1.089, -0.5998, 1.106, -0.6004, 1.106, -0.2358, 0.1067, -0.2359, 0.1102, -0.2457, 0.1103, -0.2457, 0.1095, -0.6211, 1.092, -0.619, 1.089, -0.6069, 1.106, -0.6074, 1.107, -0.5874, 1.092, -0.5859, 1.095, -0.5989, 1.108, -0.5993, 1.107, -0.2359, 0.1139, -0.2359, 0.1176, -0.2458, 0.1121, -0.2457, 0.1112, -0.6163, 1.087, -0.6132, 1.085, -0.6055, 1.105, -0.6063, 1.106, -0.2358, 0.1213, -0.2356, 0.1247, -0.246, 0.1138, -0.2459, 0.113, -0.5852, 1.099, -0.5852, 1.102, -0.5988, 1.11, -0.5988, 1.109, -0.6097, 1.084, -0.606, 1.083, -0.6038, 1.105, -0.6047, 1.105, -0.2353, 0.1052, -0.233, 0.1031, -0.2312, 0.117, -0.2318, 0.1173, -0.586, 1.105, -0.5874, 1.109, -0.5993, 1.112, -0.5989, 1.111, -0.6023, 1.083, -0.5986, 1.084, -0.602, 1.105, -0.6029, 1.105, -0.6226, 1.106, -0.6233, 1.102, -0.608, 1.11, -0.6078, 1.111, -0.2281, 0.1109, -0.2304, 0.1095, -0.2269, 0.1008, -0.2263, 0.101, -0.6233, 1.102, -0.6233, 1.099, -0.608, 1.109, -0.608, 1.11, -0.5952, 1.085, -0.5921, 1.087, -0.6004, 1.106, -0.6012, 1.105, -0.2356, 0.1035, -0.2358, 0.1067, -0.2457, 0.1095, -0.2457, 0.1087, -0.6225, 1.096, -0.6211, 1.092, -0.6074, 1.107, -0.6078, 1.108, -0.5894, 1.089, -0.5874, 1.092, -0.5993, 1.107, -0.5998, 1.106, -0.2359, 0.1102, -0.2359, 0.1139, -0.2457, 0.1112, -0.2457, 0.1103, -0.619, 1.089, -0.6163, 1.087, -0.6063, 1.106, -0.6069, 1.106, -0.5859, 1.095, -0.5852, 1.099, -0.5988, 1.109, -0.5989, 1.108, -0.2359, 0.1176, -0.2358, 0.1213, -0.2459, 0.113, -0.2458, 0.1121, -0.6132, 1.085, -0.6097, 1.084, -0.6047, 1.105, -0.6055, 1.105, -0.2356, 0.1247, -0.2353, 0.1278, -0.2461, 0.1146, -0.246, 0.1138, -0.5852, 1.102, -0.586, 1.105, -0.5989, 1.111, -0.5988, 1.11, -0.606, 1.083, -0.6023, 1.083, -0.6029, 1.105, -0.6038, 1.105, -0.233, 0.1031, -0.2304, 0.1008, -0.2304, 0.1167, -0.2312, 0.117, -0.2256, 0.1127, -0.2281, 0.1109, -0.2263, 0.101, -0.2256, 0.1013, -0.5986, 1.084, -0.5952, 1.085, -0.6012, 1.105, -0.602, 1.105, -0.2353, 0.1008, -0.2356, 0.1035, -0.2457, 0.1087, -0.2458, 0.1081, 0.141, 0.06917, 0.2074, 0.05392, 0.2611, 0.1914, 0.2085, 0.2035, -0.7902, 1.548, -0.8575, 1.507, -0.8072, 1.394, -0.754, 1.426, -0.08085, -0.2162, -0.08085, -0.2975, 0.03291, -0.2889, 0.03291, -0.2247, 0.2816, 0.04084, 0.3607, 0.03041, 0.3822, 0.1728, 0.3197, 0.1811, 0.737, 0.9643, 0.7308, 0.8977, 0.8651, 0.8518, 0.87, 0.9044, -0.08333, -0.3772, -0.08821, -0.4522, 0.02709, -0.4113, 0.03095, -0.3519, 0.4416, 0.02305, 0.5212, 0.01904, 0.5091, 0.1638, 0.4461, 0.167, 0.7258, 0.8233, 0.7221, 0.744, 0.8582, 0.7303, 0.8611, 0.793, -0.2744, 1.448, -0.3321, 1.501, -0.3919, 1.39, -0.3463, 1.347, 0.7221, 0.744, 0.7198, 0.6628, 0.8564, 0.6661, 0.8582, 0.7303, 0.5966, 0.01852, 0.6647, 0.02153, 0.6225, 0.1658, 0.5686, 0.1634, -0.3998, 1.543, -0.4749, 1.573, -0.5048, 1.446, -0.4454, 1.423, 0.719, 0.5829, 0.7198, 0.5072, 0.8564, 0.5431, 0.8558, 0.6029, -0.09529, 0.006077, -0.08821, -0.06148, 0.02709, -0.1024, 0.0215, -0.04901, -0.5546, 1.588, -0.6358, 1.589, -0.632, 1.459, -0.5678, 1.459, 0.08483, 0.08599, 0.141, 0.06917, 0.2085, 0.2035, 0.1641, 0.2168, -0.08333, -0.1366, -0.08085, -0.2162, 0.03291, -0.2247, 0.03095, -0.1617, -0.7154, 1.575, -0.7902, 1.548, -0.754, 1.426, -0.6949, 1.448, 0.2074, 0.05392, 0.2816, 0.04084, 0.3197, 0.1811, 0.2611, 0.1914, -0.8575, 1.507, -0.9146, 1.455, -0.8524, 1.353, -0.8072, 1.394, -0.08085, -0.2975, -0.08333, -0.3772, 0.03095, -0.3519, 0.03291, -0.2889, 0.3607, 0.03041, 0.4416, 0.02305, 0.4461, 0.167, 0.3822, 0.1728, 0.7308, 0.8977, 0.7258, 0.8233, 0.8611, 0.793, 0.8651, 0.8518, -0.229, 1.385, -0.2744, 1.448, -0.3463, 1.347, -0.3104, 1.298, 0.5212, 0.01904, 0.5966, 0.01852, 0.5686, 0.1634, 0.5091, 0.1638, -0.3321, 1.501, -0.3998, 1.543, -0.4454, 1.423, -0.3919, 1.39, 0.7198, 0.6628, 0.719, 0.5829, 0.8558, 0.6029, 0.8564, 0.6661, 0.6647, 0.02153, 0.7229, 0.02794, 0.6685, 0.1709, 0.6225, 0.1658, -0.4749, 1.573, -0.5546, 1.588, -0.5678, 1.459, -0.5048, 1.446, 0.7198, 0.5072, 0.7221, 0.4387, 0.8582, 0.489, 0.8564, 0.5431, -0.08821, -0.06148, -0.08333, -0.1366, 0.03095, -0.1617, 0.02709, -0.1024, -0.6358, 1.589, -0.7154, 1.575, -0.6949, 1.448, -0.632, 1.459, 0.4141, 0.68, 0.4131, 0.5871, 0.5644, 0.5804, 0.5653, 0.6701, 0.681, -0.2838, 0.7486, -0.2763, 0.7486, -0.1276, 0.6833, -0.1347, -0.7766, 0.665, -0.6888, 0.6636, -0.673, 0.8098, -0.7579, 0.8112, 0.4141, 0.4993, 0.4167, 0.4197, 0.5679, 0.4188, 0.5653, 0.4956, -0.3763, -0.04437, -0.3706, -0.1316, -0.2244, -0.1291, -0.2299, -0.04494, -0.596, 0.6597, -0.5018, 0.6536, -0.4925, 0.8002, -0.5835, 0.8061, 0.07271, -0.2284, 0.1499, -0.2462, 0.1704, -0.09842, 0.0959, -0.08131, -0.4099, 0.6455, -0.3238, 0.6357, -0.3206, 0.7829, -0.4038, 0.7924, -0.3677, -0.2241, -0.3677, -0.3185, -0.2216, -0.3096, -0.2216, -0.2185, 0.236, -0.2614, 0.3279, -0.2735, 0.3423, -0.1248, 0.2536, -0.1131, 0.434, 1.03, 0.4269, 0.9528, 0.5777, 0.9336, 0.5846, 1.008, -0.3706, -0.411, -0.3763, -0.4982, -0.2299, -0.4832, -0.2244, -0.399, 0.4219, -0.282, 0.5144, -0.2867, 0.5224, -0.1375, 0.4331, -0.133, 0.4211, 0.8665, 0.4167, 0.7743, 0.5679, 0.7612, 0.5721, 0.8502, -0.3845, -0.5767, -0.395, -0.6434, -0.2479, -0.6234, -0.2378, -0.559, 0.4167, 0.7743, 0.4141, 0.68, 0.5653, 0.6701, 0.5679, 0.7612, 0.6019, -0.2873, 0.681, -0.2838, 0.6833, -0.1347, 0.6069, -0.1381, -0.8561, 0.664, -0.7766, 0.665, -0.7579, 0.8112, -0.8346, 0.8102, 0.4131, 0.5871, 0.4141, 0.4993, 0.5653, 0.4956, 0.5644, 0.5804, -0.3845, 0.0341, -0.3763, -0.04437, -0.2299, -0.04494, -0.2378, 0.03084, -0.6888, 0.6636, -0.596, 0.6597, -0.5835, 0.8061, -0.673, 0.8098, 0.4167, 0.4197, 0.4211, 0.3517, 0.5721, 0.353, 0.5679, 0.4188, -0.3706, -0.1316, -0.3677, -0.2241, -0.2216, -0.2185, -0.2244, -0.1291, -0.5018, 0.6536, -0.4099, 0.6455, -0.4038, 0.7924, -0.4925, 0.8002, 0.1499, -0.2462, 0.236, -0.2614, 0.2536, -0.1131, 0.1704, -0.09842, -0.3238, 0.6357, -0.2467, 0.6246, -0.2461, 0.7721, -0.3206, 0.7829, -0.3677, -0.3185, -0.3706, -0.411, -0.2244, -0.399, -0.2216, -0.3096, 0.3279, -0.2735, 0.4219, -0.282, 0.4331, -0.133, 0.3423, -0.1248, 0.4269, 0.9528, 0.4211, 0.8665, 0.5721, 0.8502, 0.5777, 0.9336, -0.3763, -0.4982, -0.3845, -0.5767, -0.2378, -0.559, -0.2299, -0.4832, 0.5144, -0.2867, 0.6019, -0.2873, 0.6069, -0.1381, 0.5224, -0.1375, -0.9242, 0.6605, -0.8561, 0.664, -0.8346, 0.8102, -0.9004, 0.8068, 0.4131, 0.5871, 0.4141, 0.68, 0.2785, 0.6806, 0.2777, 0.5909, -0.3845, 0.0341, -0.395, 0.1008, -0.5326, 0.09239, -0.5225, 0.02795, -0.6888, 0.6636, -0.7766, 0.665, -0.7766, 0.5258, -0.6918, 0.5245, 0.4167, 0.4197, 0.4141, 0.4993, 0.2785, 0.5061, 0.2811, 0.4293, -0.3706, -0.1316, -0.3763, -0.04437, -0.5145, -0.04783, -0.5091, -0.132, -0.5018, 0.6536, -0.596, 0.6597, -0.6022, 0.5208, -0.5112, 0.5149, 0.1499, -0.2462, 0.07271, -0.2284, 0.07066, -0.3618, 0.1452, -0.3789, -0.3238, 0.6357, -0.4099, 0.6455, -0.4225, 0.507, -0.3393, 0.4976, -0.3677, -0.3185, -0.3677, -0.2241, -0.5063, -0.2214, -0.5063, -0.3125, 0.3279, -0.2735, 0.236, -0.2614, 0.2284, -0.3936, 0.3171, -0.4053, 0.4269, 0.9528, 0.434, 1.03, 0.2978, 1.019, 0.2909, 0.9441, -0.3763, -0.4982, -0.3706, -0.411, -0.5091, -0.4019, -0.5145, -0.4861, 0.5144, -0.2867, 0.4219, -0.282, 0.4078, -0.4136, 0.4972, -0.4181, 0.4167, 0.7743, 0.4211, 0.8665, 0.2853, 0.8607, 0.2811, 0.7717, -0.395, -0.6434, -0.3845, -0.5767, -0.5225, -0.5619, -0.5326, -0.6263, 0.4141, 0.68, 0.4167, 0.7743, 0.2811, 0.7717, 0.2785, 0.6806, 0.681, -0.2838, 0.6019, -0.2873, 0.5817, -0.4186, 0.658, -0.4153, -0.7766, 0.665, -0.8561, 0.664, -0.8534, 0.5249, -0.7766, 0.5258, 0.4141, 0.4993, 0.4131, 0.5871, 0.2777, 0.5909, 0.2785, 0.5061, -0.3763, -0.04437, -0.3845, 0.0341, -0.5225, 0.02795, -0.5145, -0.04783, -0.596, 0.6597, -0.6888, 0.6636, -0.6918, 0.5245, -0.6022, 0.5208, 0.4211, 0.3517, 0.4167, 0.4197, 0.2811, 0.4293, 0.2853, 0.3635, -0.3677, -0.2241, -0.3706, -0.1316, -0.5091, -0.132, -0.5063, -0.2214, -0.4099, 0.6455, -0.5018, 0.6536, -0.5112, 0.5149, -0.4225, 0.507, 0.236, -0.2614, 0.1499, -0.2462, 0.1452, -0.3789, 0.2284, -0.3936, -0.2467, 0.6246, -0.3238, 0.6357, -0.3393, 0.4976, -0.2649, 0.4868, -0.3706, -0.411, -0.3677, -0.3185, -0.5063, -0.3125, -0.5091, -0.4019, 0.4219, -0.282, 0.3279, -0.2735, 0.3171, -0.4053, 0.4078, -0.4136, 0.4211, 0.8665, 0.4269, 0.9528, 0.2909, 0.9441, 0.2853, 0.8607, -0.3845, -0.5767, -0.3763, -0.4982, -0.5145, -0.4861, -0.5225, -0.5619, 0.6019, -0.2873, 0.5144, -0.2867, 0.4972, -0.4181, 0.5817, -0.4186, -0.8561, 0.664, -0.9242, 0.6605, -0.9191, 0.5215, -0.8534, 0.5249, 0.1459, 0.6836, 0.1482, 0.7655, 0.03546, 0.7626, 0.03356, 0.6954, 0.6165, -0.5403, 0.5478, -0.5433, 0.5033, -0.6434, 0.5596, -0.6409, -0.763, 0.3827, -0.8321, 0.3818, -0.794, 0.2532, -0.7373, 0.2539, 0.1459, 0.5265, 0.1451, 0.6029, 0.03291, 0.6293, 0.03356, 0.5667, -0.657, -0.06551, -0.6641, 0.002667, -0.7919, -0.04801, -0.7861, -0.1039, -0.6061, 0.3781, -0.6867, 0.3814, -0.6748, 0.2529, -0.6087, 0.2502, 0.152, 0.3983, 0.1482, 0.4575, 0.03546, 0.5101, 0.03855, 0.4616, -0.6495, -0.2217, -0.652, -0.1412, -0.782, -0.166, -0.78, -0.2319, -0.4444, 0.3658, -0.5243, 0.3728, -0.5417, 0.2458, -0.4762, 0.24, 0.23, -0.5208, 0.1551, -0.5076, 0.1814, -0.6141, 0.2428, -0.6249, -0.3026, 0.3476, -0.3696, 0.3573, -0.4148, 0.2331, -0.3599, 0.2251, -0.652, -0.384, -0.6495, -0.3036, -0.78, -0.2991, -0.782, -0.365, 0.3914, -0.5388, 0.3098, -0.5314, 0.3082, -0.6335, 0.3751, -0.6396, 0.152, 0.8455, 0.1571, 0.9206, 0.04272, 0.8897, 0.03855, 0.8282, -0.6641, -0.5279, -0.657, -0.4598, -0.7861, -0.4271, -0.7919, -0.483, 0.5478, -0.5433, 0.4718, -0.5428, 0.441, -0.6429, 0.5033, -0.6434, -0.8321, 0.3818, -0.8912, 0.3788, -0.8425, 0.2507, -0.794, 0.2532, 0.1451, 0.6029, 0.1459, 0.6836, 0.03356, 0.6954, 0.03291, 0.6293, -0.6641, 0.002667, -0.6732, 0.06065, -0.7994, -0.0004805, -0.7919, -0.04801, -0.6867, 0.3814, -0.763, 0.3827, -0.7373, 0.2539, -0.6748, 0.2529, 0.1482, 0.4575, 0.1459, 0.5265, 0.03356, 0.5667, 0.03546, 0.5101, -0.652, -0.1412, -0.657, -0.06551, -0.7861, -0.1039, -0.782, -0.166, -0.5243, 0.3728, -0.6061, 0.3781, -0.6087, 0.2502, -0.5417, 0.2458, 0.1551, -0.5076, 0.0881, -0.4922, 0.1264, -0.6015, 0.1814, -0.6141, -0.3696, 0.3573, -0.4444, 0.3658, -0.4762, 0.24, -0.4148, 0.2331, -0.6495, -0.3036, -0.6495, -0.2217, -0.78, -0.2319, -0.78, -0.2991, 0.3098, -0.5314, 0.23, -0.5208, 0.2428, -0.6249, 0.3082, -0.6335, -0.2461, 0.3371, -0.3026, 0.3476, -0.3599, 0.2251, -0.3136, 0.2165, -0.657, -0.4598, -0.652, -0.384, -0.782, -0.365, -0.7861, -0.4271, 0.4718, -0.5428, 0.3914, -0.5388, 0.3751, -0.6396, 0.441, -0.6429, 0.1482, 0.7655, 0.152, 0.8455, 0.03855, 0.8282, 0.03546, 0.7626, -0.6732, -0.5859, -0.6641, -0.5279, -0.7919, -0.483, -0.7994, -0.5305, 1.157, 0.2281, 1.113, 0.2369, 1.107, 0.1775, 1.14, 0.1709, 0.8608, -0.01498, 0.8696, -0.05929, 0.9267, -0.04195, 0.9202, -0.00913, 1.236, -0.1705, 1.268, -0.1386, 1.222, -0.1007, 1.198, -0.1243, 0.8608, 0.03019, 0.8608, -0.01498, 0.9202, -0.00913, 0.9202, 0.02433, 1.236, 0.1857, 1.199, 0.2108, 1.171, 0.1581, 1.198, 0.1395, 1.157, -0.2129, 1.199, -0.1956, 1.171, -0.1429, 1.14, -0.1557, 0.8869, 0.1162, 0.8696, 0.07449, 0.9267, 0.05715, 0.9396, 0.08807, 1.293, 0.1162, 1.268, 0.1538, 1.222, 0.1159, 1.241, 0.08807, 1.068, -0.2217, 1.113, -0.2217, 1.107, -0.1623, 1.073, -0.1623, 0.9439, 0.1857, 0.912, 0.1538, 0.9581, 0.1159, 0.9818, 0.1395, 1.319, 0.03019, 1.311, 0.07449, 1.253, 0.05715, 1.26, 0.02433, 0.9815, -0.1956, 1.023, -0.2129, 1.041, -0.1557, 1.01, -0.1429, 1.023, 0.2281, 0.9815, 0.2108, 1.01, 0.1581, 1.041, 0.1709, 0.912, -0.1386, 0.9439, -0.1705, 0.9818, -0.1243, 0.9581, -0.1007, 1.311, -0.05929, 1.319, -0.01498, 1.26, -0.00913, 1.253, -0.04195, 1.113, 0.2369, 1.068, 0.2369, 1.073, 0.1775, 1.107, 0.1775, 0.8696, -0.05929, 0.8869, -0.101, 0.9396, -0.07286, 0.9267, -0.04195, 1.268, -0.1386, 1.293, -0.101, 1.241, -0.07286, 1.222, -0.1007, 1.199, 0.2108, 1.157, 0.2281, 1.14, 0.1709, 1.171, 0.1581, 1.199, -0.1956, 1.236, -0.1705, 1.198, -0.1243, 1.171, -0.1429, 0.8696, 0.07449, 0.8608, 0.03019, 0.9202, 0.02433, 0.9267, 0.05715, 1.268, 0.1538, 1.236, 0.1857, 1.198, 0.1395, 1.222, 0.1159, 1.113, -0.2217, 1.157, -0.2129, 1.14, -0.1557, 1.107, -0.1623, 0.912, 0.1538, 0.8869, 0.1162, 0.9396, 0.08807, 0.9581, 0.1159, 1.311, 0.07449, 1.293, 0.1162, 1.241, 0.08807, 1.253, 0.05715, 1.023, -0.2129, 1.068, -0.2217, 1.073, -0.1623, 1.041, -0.1557, 0.9815, 0.2108, 0.9439, 0.1857, 0.9818, 0.1395, 1.01, 0.1581, 0.9439, -0.1705, 0.9815, -0.1956, 1.01, -0.1429, 0.9818, -0.1243, 1.319, -0.01498, 1.319, 0.03019, 1.26, 0.02433, 1.26, -0.00913, 1.068, 0.2369, 1.023, 0.2281, 1.041, 0.1709, 1.073, 0.1775, 0.8869, -0.101, 0.912, -0.1386, 0.9581, -0.1007, 0.9396, -0.07286, 1.293, -0.101, 1.311, -0.05929, 1.253, -0.04195, 1.241, -0.07286])
me_circle_001.materials.append(mat_material_001)
me_circle_001.use_remesh_preserve_volume = False
me_circle_001.use_remesh_preserve_attributes = False
me_circle_001.use_mirror_vertex_groups = False
me_circle_001.update()

# ---- objects
ob_circle = bpy.data.objects.new('Circle', me_circle_001)
ob_lamp = bpy.data.objects.new('Lamp', light_lamp)

# ---- transforms, parenting, visibility, modifiers, constraints
ob_circle.location = (2.163, -0.5205, 1.533)
ob_circle.rotation_euler = (-1.344e-07, 1.571, 0.0)
ob_circle.scale = (1.5, 1.5, 1.5)
ob_circle.lineart.crease_threshold = 0.0
_m = ob_circle.modifiers.new('Subsurf', 'SUBSURF')
_m.uv_smooth = 'PRESERVE_CORNERS'
_m.quality = 2
_m.levels = 2
_m.show_only_control_edges = False
_m = ob_circle.modifiers.new('ParticleSystem 1', 'PARTICLE_SYSTEM')
ob_lamp.location = (4.076, 1.005, 5.904)
ob_lamp.rotation_euler = (0.6503, 0.05522, 1.866)
ob_lamp.lock_rotations_4d = False
ob_lamp.empty_display_type = 'ARROWS'
ob_lamp.color = (0.0, 0.0, 0.0, 0.0)
ob_lamp.lineart.crease_threshold = 0.0

# ---- collection membership
col_collection_1.objects.link(ob_circle)
col_collection_1.objects.link(ob_lamp)

# ---- scene / render settings (as saved in the file)
scene.frame_start = 1; scene.frame_end = 250; scene.frame_set(22)
scene.render.engine = 'CYCLES'
scene.render.resolution_x = 1080
scene.render.resolution_percentage = 50
scene.render.dither_intensity = 0.0
scene.cycles.use_denoising = False
scene.cycles.samples = 144
scene.cycles.sampling_pattern = 'TABULATED_SOBOL'
scene.cycles.light_sampling_threshold = 0.0
scene.cycles.use_adaptive_sampling = False
scene.cycles.use_light_tree = False
scene.cycles.blur_glossy = 0.0
scene.cycles.volume_bounces = 1
scene.cycles.pixel_filter_type = 'GAUSSIAN'
scene.cycles.sample_clamp_indirect = 0.0
scene.view_settings.view_transform = 'Standard'
bpy.context.view_layer.update()

# ---- added for rendering (the .blend has no active camera): camera
cam_auto = bpy.data.cameras.new('AutoCamera')
cam_auto.lens = 50.0
cam_auto.sensor_width = 36.0
cam_auto.clip_end = 1000.0
ob_auto_camera = bpy.data.objects.new('AutoCamera', cam_auto)
scene.collection.objects.link(ob_auto_camera)
ob_auto_camera.location = (7.19493, -6.74061, 5.66296)
ob_auto_camera.rotation_euler = (1.09748, -7.21219e-08, 0.694738)
scene.camera = ob_auto_camera
bpy.context.view_layer.update()
